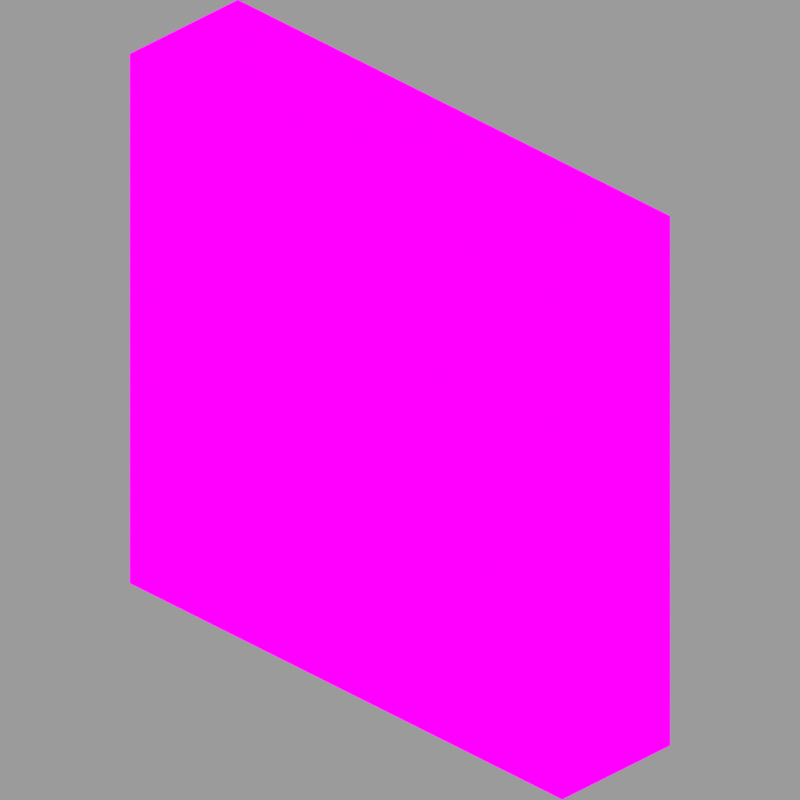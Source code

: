 # Source: nether_portal_BE_static.blend  (saved by Blender 2.83.19; exported with 4.5.12 LTS)
import bpy
from mathutils import Matrix  # noqa: F401  (used for matrix-valued properties, if any)

bpy.ops.wm.read_factory_settings(use_empty=True)
scene = bpy.context.scene
scene.name = 'Scene'

# ---- collections
col_collection = bpy.data.collections.new('Collection'); scene.collection.children.link(col_collection)

# ---- images (referenced by path relative to the original .blend; pixels are not part of the script)
import os
ASSET_DIR = os.environ.get("B2B_ASSET_DIR", "")  # directory of the original .blend (textures are referenced by path, not embedded)
HERE = os.path.dirname(os.path.abspath(__file__))  # packed textures are extracted next to this script under _unpacked/

def load_image(name, relpath, width, height, colorspace="sRGB"):
    """Load a texture the original file referenced (path relative to the .blend, or extracted next to this script)."""
    p = next((c for c in (os.path.join(HERE, relpath), os.path.join(ASSET_DIR, relpath)) if relpath and os.path.exists(c)), "")
    if p:
        img = bpy.data.images.load(p, check_existing=True)
        img.name = name
    else:  # same state as the original file: an image datablock whose file is absent (Cycles renders it pink)
        img = bpy.data.images.new(name, width, height)
        img.source = "FILE"
        img.filepath = "//" + (relpath or name)
    img.colorspace_settings.name = colorspace
    return img
img_nether_portal_png = load_image('nether_portal.png', 'nether_portal.png', 1024, 1024, 'sRGB')

# ---- materials (node trees are filled in below, after node groups)
mat_main = bpy.data.materials.new('Main')
mat_main.surface_render_method = 'BLENDED'
mat_main.blend_method = 'BLEND'
mat_main.alpha_threshold = 0.0
mat_main.roughness = 0.5
mat_main.specular_intensity = 0.0
mat_main.line_color = (0.0, 0.0, 0.0, 1.0)

# ---- material node trees
mat_main.use_nodes = True; mat_main.node_tree.nodes.clear()
_N = mat_main.node_tree.nodes; _L = mat_main.node_tree.links
n0 = _N.new('ShaderNodeEmission'); n0.name = 'Emission'; n0.location = (33, 259)
n1 = _N.new('ShaderNodeOutputMaterial'); n1.name = 'Material Output'; n1.location = (559, 296)
n1.target = 'CYCLES'
n2 = _N.new('ShaderNodeMixShader'); n2.name = 'Mix Shader'; n2.location = (339, 264)
n3 = _N.new('ShaderNodeBsdfTransparent'); n3.name = 'Transparent BSDF'; n3.location = (132, 117)
n4 = _N.new('ShaderNodeTexImage'); n4.name = 'Image Texture'; n4.location = (-360, 196)
n4.image = img_nether_portal_png
n4.interpolation = 'Closest'
n5 = _N.new('ShaderNodeOutputMaterial'); n5.name = 'Material Output.001'; n5.location = (0, 0)
n5.target = 'EEVEE'
n6 = _N.new('ShaderNodeMixShader'); n6.name = 'Mix Shader.001'; n6.location = (0, 0)
n6.label = 'Disable Shadow'
n6.hide = True
n7 = _N.new('ShaderNodeLightPath'); n7.name = 'Light Path'; n7.location = (0, 0)
n7.hide = True
n8 = _N.new('ShaderNodeBsdfTransparent'); n8.name = 'Transparent BSDF.001'; n8.location = (0, 0)
n8.hide = True
_L.new(n4.outputs[0], n0.inputs[0])
_L.new(n2.outputs[0], n1.inputs[0])
_L.new(n3.outputs[0], n2.inputs[1])
_L.new(n4.outputs[1], n2.inputs[0])
_L.new(n0.outputs[0], n2.inputs[2])
_L.new(n2.outputs[0], n6.inputs[1])
_L.new(n6.outputs[0], n5.inputs[0])
_L.new(n7.outputs[1], n6.inputs[0])
_L.new(n8.outputs[0], n6.inputs[2])
n1.is_active_output = True

# ---- world
world_world = bpy.data.worlds.new('World'); scene.world = world_world
world_world.use_nodes = True; world_world.node_tree.nodes.clear()
_N = world_world.node_tree.nodes; _L = world_world.node_tree.links
n0 = _N.new('ShaderNodeOutputWorld'); n0.name = 'World Output'; n0.location = (300, 300)
n1 = _N.new('ShaderNodeBackground'); n1.name = 'Background'; n1.location = (10, 300)
n1.inputs[0].default_value = (0.3278, 0.3278, 0.3278, 1.0)
_L.new(n1.outputs[0], n0.inputs[0])
n0.is_active_output = True
world_world.color = (0.05088, 0.05088, 0.05088)
world_world.use_sun_shadow = False
world_world.sun_shadow_jitter_overblur = 0.0

# ---- cameras
cam_camera_001 = bpy.data.cameras.new('Camera.001')
cam_camera_001.type = 'ORTHO'
cam_camera_001.clip_end = 100.0
cam_camera_001.lens = 35.0
cam_camera_001.sensor_width = 32.0
cam_camera_001.sensor_height = 18.0
cam_camera_001.ortho_scale = 4.186
cam_camera_001.dof.focus_distance = 0.0
cam_camera_001.dof.aperture_fstop = 128.0

# ---- lights
light_hemi = bpy.data.lights.new('Hemi', 'SUN')
light_hemi.transmission_factor = 0.0
light_hemi.angle = 0.1993
light_hemi.energy = 1.0
light_hemi.shadow_buffer_clip_start = 0.5
light_hemi.shadow_soft_size = 0.1
light_hemi.shadow_cascade_max_distance = 1000.0

# ---- meshes
me_cube_001 = bpy.data.meshes.new('Cube.001')
me_cube_001.from_pydata([(1.0, 1.0, -1.0), (1.0, -1.0, -1.0), (-1.0, -1.0, -1.0), (1.0, 1.0, 1.0), (1.0, -1.0, 1.0), (-1.0, -1.0, 1.0), (-1.0, 1.0, 1.0)], [], [(3, 6, 5, 4), (0, 3, 4, 1), (1, 4, 5, 2)])
_uv = me_cube_001.uv_layers.new(name='UVMap')
_uv.uv.foreach_set('vector', [0.625, 0.9688, 0.625, 1.0, 0.375, 1.0, 0.375, 0.9688, 0.625, 0.9688, 0.625, 1.0, 0.375, 1.0, 0.375, 0.9688, 1.0, 0.9688, 1.0, 1.0, 0.0, 1.0, 0.0, 0.9688])
me_cube_001.materials.append(mat_main)
me_cube_001.use_remesh_preserve_volume = False
me_cube_001.use_remesh_preserve_attributes = False
me_cube_001.use_mirror_vertex_groups = False
me_cube_001.update()

# ---- objects
ob_camera = bpy.data.objects.new('Camera', cam_camera_001)
ob_cube = bpy.data.objects.new('Cube', me_cube_001)
ob_hemi = bpy.data.objects.new('Hemi', light_hemi)

# ---- transforms, parenting, visibility, modifiers, constraints
ob_camera.location = (4.8, -4.8, 3.919)
ob_camera.rotation_euler = (1.047, 0.0, 0.7854)
ob_camera.lock_rotations_4d = False
ob_camera.empty_display_type = 'ARROWS'
ob_camera.color = (0.0, 0.0, 0.0, 0.0)
ob_camera.display_type = 'WIRE'
ob_camera.lineart.crease_threshold = 0.0
ob_cube.location = (0.0, 0.0, 0.0)
ob_cube.scale = (1.6, 0.4, 1.6)
ob_cube.lock_rotations_4d = False
ob_cube.empty_display_type = 'ARROWS'
ob_cube.visible_shadow = False
ob_cube.lineart.crease_threshold = 0.0
ob_hemi.location = (0.0, -3.924, 0.0)
ob_hemi.rotation_euler = (1.057, -0.0499, -0.1618)
ob_hemi.lineart.crease_threshold = 0.0

# ---- collection membership
col_collection.objects.link(ob_camera)
col_collection.objects.link(ob_cube)
col_collection.objects.link(ob_hemi)

# ---- scene / render settings (as saved in the file)
scene.camera = ob_camera
scene.frame_start = 1; scene.frame_end = 1; scene.frame_set(1)
scene.render.engine = 'BLENDER_EEVEE_NEXT'
scene.render.image_settings.color_depth = '16'
scene.render.image_settings.compression = 100
scene.render.resolution_x = 300
scene.render.resolution_y = 300
scene.render.fps = 20
scene.render.filter_size = 0.0
scene.render.film_transparent = True
scene.cycles.use_denoising = False
scene.cycles.samples = 128
scene.cycles.sampling_pattern = 'TABULATED_SOBOL'
scene.cycles.use_adaptive_sampling = False
scene.cycles.use_light_tree = False
scene.view_settings.view_transform = 'Standard'
bpy.context.view_layer.update()
